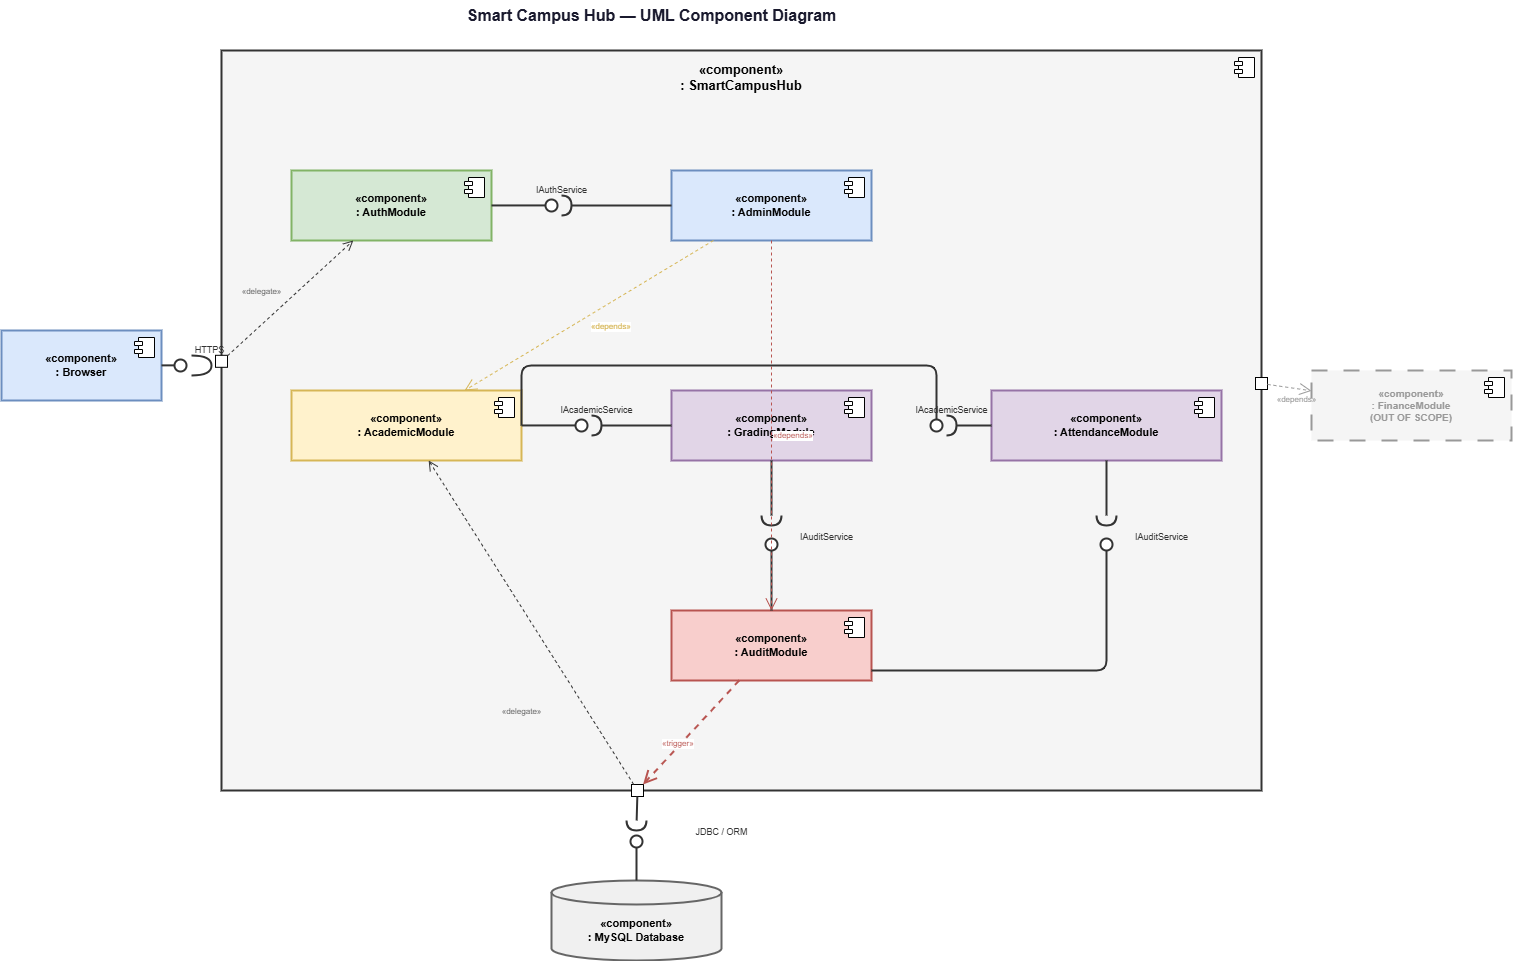

The diagram above was exported from draw.io. Its source (the exported page's mxGraphModel, read from the mxfile embedded in the PNG):
<mxGraphModel dx="3320" dy="1002" grid="1" gridSize="10" guides="1" tooltips="1" connect="1" arrows="1" fold="1" page="1" pageScale="1" pageWidth="1600" pageHeight="1100" math="0" shadow="0">
  <root>
    <mxCell id="0" />
    <mxCell id="1" parent="0" />
    <mxCell id="title" parent="1" style="text;html=1;fontSize=16;fontStyle=1;align=center;verticalAlign=middle;fontFamily=Helvetica;fontColor=#1a1a2e;" value="Smart Campus Hub — UML Component Diagram" vertex="1">
      <mxGeometry height="30" width="400" x="450" y="10" as="geometry" />
    </mxCell>
    <mxCell id="smartcampus" parent="1" style="html=1;dropTarget=0;whiteSpace=wrap;fontSize=13;fontStyle=1;verticalAlign=top;spacingTop=5;fillColor=#F5F5F5;strokeColor=#333333;strokeWidth=2;" value="«component»&#10;: SmartCampusHub" vertex="1">
      <mxGeometry height="740" width="1040" x="220" y="60" as="geometry" />
    </mxCell>
    <mxCell id="smartcampus_icon" parent="smartcampus" style="shape=module;jettyWidth=8;jettyHeight=4;" value="" vertex="1">
      <mxGeometry height="20" relative="1" width="20" x="1" as="geometry">
        <mxPoint x="-27" y="7" as="offset" />
      </mxGeometry>
    </mxCell>
    <mxCell id="port_http" parent="smartcampus" style="html=1;whiteSpace=wrap;fillColor=#FFFFFF;strokeColor=#000000;strokeWidth=1;" value="" vertex="1">
      <mxGeometry height="12" relative="1" width="12" y="0.42" as="geometry">
        <mxPoint x="-6" y="-6" as="offset" />
      </mxGeometry>
    </mxCell>
    <mxCell id="port_db" parent="smartcampus" style="html=1;whiteSpace=wrap;fillColor=#FFFFFF;strokeColor=#000000;strokeWidth=1;" value="" vertex="1">
      <mxGeometry height="12" relative="1" width="12" x="0.4" y="1" as="geometry">
        <mxPoint x="-6" y="-6" as="offset" />
      </mxGeometry>
    </mxCell>
    <mxCell id="port_fin" parent="smartcampus" style="html=1;whiteSpace=wrap;fillColor=#FFFFFF;strokeColor=#000000;strokeWidth=1;" value="" vertex="1">
      <mxGeometry height="12" relative="1" width="12" x="1" y="0.45" as="geometry">
        <mxPoint x="-6" y="-6" as="offset" />
      </mxGeometry>
    </mxCell>
    <mxCell id="auth" parent="1" style="html=1;dropTarget=0;whiteSpace=wrap;fontSize=11;fontStyle=1;verticalAlign=middle;fillColor=#d5e8d4;strokeColor=#82b366;strokeWidth=2;" value="«component»&#10;: AuthModule" vertex="1">
      <mxGeometry height="70" width="200" x="290" y="180" as="geometry" />
    </mxCell>
    <mxCell id="auth_icon" parent="auth" style="shape=module;jettyWidth=8;jettyHeight=4;" value="" vertex="1">
      <mxGeometry height="20" relative="1" width="20" x="1" as="geometry">
        <mxPoint x="-27" y="7" as="offset" />
      </mxGeometry>
    </mxCell>
    <mxCell id="admin" parent="1" style="html=1;dropTarget=0;whiteSpace=wrap;fontSize=11;fontStyle=1;verticalAlign=middle;fillColor=#dae8fc;strokeColor=#6c8ebf;strokeWidth=2;" value="«component»&#10;: AdminModule" vertex="1">
      <mxGeometry height="70" width="200" x="670" y="180" as="geometry" />
    </mxCell>
    <mxCell id="admin_icon" parent="admin" style="shape=module;jettyWidth=8;jettyHeight=4;" value="" vertex="1">
      <mxGeometry height="20" relative="1" width="20" x="1" as="geometry">
        <mxPoint x="-27" y="7" as="offset" />
      </mxGeometry>
    </mxCell>
    <mxCell id="academic" parent="1" style="html=1;dropTarget=0;whiteSpace=wrap;fontSize=11;fontStyle=1;verticalAlign=middle;fillColor=#fff2cc;strokeColor=#d6b656;strokeWidth=2;" value="«component»&#10;: AcademicModule" vertex="1">
      <mxGeometry height="70" width="230" x="290" y="400" as="geometry" />
    </mxCell>
    <mxCell id="academic_icon" parent="academic" style="shape=module;jettyWidth=8;jettyHeight=4;" value="" vertex="1">
      <mxGeometry height="20" relative="1" width="20" x="1" as="geometry">
        <mxPoint x="-27" y="7" as="offset" />
      </mxGeometry>
    </mxCell>
    <mxCell id="grading" parent="1" style="html=1;dropTarget=0;whiteSpace=wrap;fontSize=11;fontStyle=1;verticalAlign=middle;fillColor=#e1d5e7;strokeColor=#9673a6;strokeWidth=2;" value="«component»&#10;: GradingModule" vertex="1">
      <mxGeometry height="70" width="200" x="670" y="400" as="geometry" />
    </mxCell>
    <mxCell id="grading_icon" parent="grading" style="shape=module;jettyWidth=8;jettyHeight=4;" value="" vertex="1">
      <mxGeometry height="20" relative="1" width="20" x="1" as="geometry">
        <mxPoint x="-27" y="7" as="offset" />
      </mxGeometry>
    </mxCell>
    <mxCell id="attendance" parent="1" style="html=1;dropTarget=0;whiteSpace=wrap;fontSize=11;fontStyle=1;verticalAlign=middle;fillColor=#e1d5e7;strokeColor=#9673a6;strokeWidth=2;" value="«component»&#10;: AttendanceModule" vertex="1">
      <mxGeometry height="70" width="230" x="990" y="400" as="geometry" />
    </mxCell>
    <mxCell id="attendance_icon" parent="attendance" style="shape=module;jettyWidth=8;jettyHeight=4;" value="" vertex="1">
      <mxGeometry height="20" relative="1" width="20" x="1" as="geometry">
        <mxPoint x="-27" y="7" as="offset" />
      </mxGeometry>
    </mxCell>
    <mxCell id="audit" parent="1" style="html=1;dropTarget=0;whiteSpace=wrap;fontSize=11;fontStyle=1;verticalAlign=middle;fillColor=#f8cecc;strokeColor=#b85450;strokeWidth=2;" value="«component»&#10;: AuditModule" vertex="1">
      <mxGeometry height="70" width="200" x="670" y="620" as="geometry" />
    </mxCell>
    <mxCell id="audit_icon" parent="audit" style="shape=module;jettyWidth=8;jettyHeight=4;" value="" vertex="1">
      <mxGeometry height="20" relative="1" width="20" x="1" as="geometry">
        <mxPoint x="-27" y="7" as="offset" />
      </mxGeometry>
    </mxCell>
    <mxCell id="browser" parent="1" style="html=1;dropTarget=0;whiteSpace=wrap;fontSize=11;fontStyle=1;verticalAlign=middle;fillColor=#dae8fc;strokeColor=#6c8ebf;strokeWidth=2;" value="«component»&#10;: Browser" vertex="1">
      <mxGeometry height="70" width="160" y="340" as="geometry" />
    </mxCell>
    <mxCell id="browser_icon" parent="browser" style="shape=module;jettyWidth=8;jettyHeight=4;" value="" vertex="1">
      <mxGeometry height="20" relative="1" width="20" x="1" as="geometry">
        <mxPoint x="-27" y="7" as="offset" />
      </mxGeometry>
    </mxCell>
    <mxCell id="database" parent="1" style="shape=cylinder3;whiteSpace=wrap;html=1;boundedLbl=1;backgroundOutline=1;size=12;fillColor=#f0f0f0;strokeColor=#666666;fontSize=11;fontStyle=1;strokeWidth=2;" value="«component»&#10;: MySQL Database" vertex="1">
      <mxGeometry height="80" width="170" x="550" y="890" as="geometry" />
    </mxCell>
    <mxCell id="finance" parent="1" style="html=1;dropTarget=0;whiteSpace=wrap;fontSize=10;fontStyle=1;verticalAlign=middle;fillColor=#f5f5f5;strokeColor=#999999;strokeWidth=2;dashed=1;dashPattern=8 8;fontColor=#999999;" value="«component»&#10;: FinanceModule&#10;(OUT OF SCOPE)" vertex="1">
      <mxGeometry height="70" width="200" x="1310" y="380" as="geometry" />
    </mxCell>
    <mxCell id="finance_icon" parent="finance" style="shape=module;jettyWidth=8;jettyHeight=4;" value="" vertex="1">
      <mxGeometry height="20" relative="1" width="20" x="1" as="geometry">
        <mxPoint x="-27" y="7" as="offset" />
      </mxGeometry>
    </mxCell>
    <mxCell id="iauth_ball" parent="1" style="ellipse;whiteSpace=wrap;html=1;aspect=fixed;fillColor=#FFFFFF;strokeColor=#333333;strokeWidth=2;" value="" vertex="1">
      <mxGeometry height="12" width="12" x="544" y="209" as="geometry" />
    </mxCell>
    <mxCell id="iauth_pline" edge="1" parent="1" source="auth" style="endArrow=none;strokeColor=#333333;strokeWidth=2;" target="iauth_ball">
      <mxGeometry relative="1" as="geometry" />
    </mxCell>
    <mxCell id="iauth_sock" parent="1" style="shape=requiredInterface;html=1;strokeColor=#333333;strokeWidth=2;direction=east;" value="" vertex="1">
      <mxGeometry height="20" width="10" x="560" y="205" as="geometry" />
    </mxCell>
    <mxCell id="iauth_rline" edge="1" parent="1" source="admin" style="endArrow=none;strokeColor=#333333;strokeWidth=2;" target="iauth_sock">
      <mxGeometry relative="1" as="geometry" />
    </mxCell>
    <mxCell id="iauth_lbl" parent="1" style="text;html=1;fontSize=9;fontFamily=Helvetica;align=center;fontColor=#333333;" value="IAuthService" vertex="1">
      <mxGeometry height="16" width="80" x="520" y="188" as="geometry" />
    </mxCell>
    <mxCell id="iacad1_ball" parent="1" style="ellipse;whiteSpace=wrap;html=1;aspect=fixed;fillColor=#FFFFFF;strokeColor=#333333;strokeWidth=2;" value="" vertex="1">
      <mxGeometry height="12" width="12" x="574" y="429" as="geometry" />
    </mxCell>
    <mxCell id="iacad1_pline" edge="1" parent="1" source="academic" style="endArrow=none;strokeColor=#333333;strokeWidth=2;" target="iacad1_ball">
      <mxGeometry relative="1" as="geometry" />
    </mxCell>
    <mxCell id="iacad1_sock" parent="1" style="shape=requiredInterface;html=1;strokeColor=#333333;strokeWidth=2;direction=east;" value="" vertex="1">
      <mxGeometry height="20" width="10" x="590" y="425" as="geometry" />
    </mxCell>
    <mxCell id="iacad1_rline" edge="1" parent="1" source="grading" style="endArrow=none;strokeColor=#333333;strokeWidth=2;" target="iacad1_sock">
      <mxGeometry relative="1" as="geometry" />
    </mxCell>
    <mxCell id="iacad1_lbl" parent="1" style="text;html=1;fontSize=9;fontFamily=Helvetica;align=center;fontColor=#333333;" value="IAcademicService" vertex="1">
      <mxGeometry height="16" width="100" x="545" y="408" as="geometry" />
    </mxCell>
    <mxCell id="iacad2_ball" parent="1" style="ellipse;whiteSpace=wrap;html=1;aspect=fixed;fillColor=#FFFFFF;strokeColor=#333333;strokeWidth=2;" value="" vertex="1">
      <mxGeometry height="12" width="12" x="929" y="429" as="geometry" />
    </mxCell>
    <mxCell id="iacad2_pline" edge="1" parent="1" style="endArrow=none;strokeColor=#333333;strokeWidth=2;" target="iacad2_ball">
      <mxGeometry relative="1" as="geometry">
        <Array as="points">
          <mxPoint x="520" y="375" />
          <mxPoint x="935" y="375" />
        </Array>
        <mxPoint x="520" y="435" as="sourcePoint" />
      </mxGeometry>
    </mxCell>
    <mxCell id="iacad2_sock" parent="1" style="shape=requiredInterface;html=1;strokeColor=#333333;strokeWidth=2;direction=east;" value="" vertex="1">
      <mxGeometry height="20" width="10" x="945" y="425" as="geometry" />
    </mxCell>
    <mxCell id="iacad2_rline" edge="1" parent="1" source="attendance" style="endArrow=none;strokeColor=#333333;strokeWidth=2;" target="iacad2_sock">
      <mxGeometry relative="1" as="geometry" />
    </mxCell>
    <mxCell id="iacad2_lbl" parent="1" style="text;html=1;fontSize=9;fontFamily=Helvetica;align=center;fontColor=#333333;" value="IAcademicService" vertex="1">
      <mxGeometry height="16" width="100" x="900" y="408" as="geometry" />
    </mxCell>
    <mxCell id="iaudit1_ball" parent="1" style="ellipse;whiteSpace=wrap;html=1;aspect=fixed;fillColor=#FFFFFF;strokeColor=#333333;strokeWidth=2;" value="" vertex="1">
      <mxGeometry height="12" width="12" x="764" y="548" as="geometry" />
    </mxCell>
    <mxCell id="iaudit1_pline" edge="1" parent="1" source="audit" style="endArrow=none;strokeColor=#333333;strokeWidth=2;" target="iaudit1_ball">
      <mxGeometry relative="1" as="geometry" />
    </mxCell>
    <mxCell id="iaudit1_sock" parent="1" style="shape=requiredInterface;html=1;strokeColor=#333333;strokeWidth=2;direction=south;" value="" vertex="1">
      <mxGeometry height="10" width="20" x="760" y="525" as="geometry" />
    </mxCell>
    <mxCell id="iaudit1_rline" edge="1" parent="1" source="grading" style="endArrow=none;strokeColor=#333333;strokeWidth=2;" target="iaudit1_sock">
      <mxGeometry relative="1" as="geometry" />
    </mxCell>
    <mxCell id="iaudit1_lbl" parent="1" style="text;html=1;fontSize=9;fontFamily=Helvetica;align=center;fontColor=#333333;" value="IAuditService" vertex="1">
      <mxGeometry height="16" width="80" x="785" y="535" as="geometry" />
    </mxCell>
    <mxCell id="iaudit2_ball" parent="1" style="ellipse;whiteSpace=wrap;html=1;aspect=fixed;fillColor=#FFFFFF;strokeColor=#333333;strokeWidth=2;" value="" vertex="1">
      <mxGeometry height="12" width="12" x="1099" y="548" as="geometry" />
    </mxCell>
    <mxCell id="iaudit2_pline" edge="1" parent="1" source="audit" style="endArrow=none;strokeColor=#333333;strokeWidth=2;rounded=1;" target="iaudit2_ball">
      <mxGeometry relative="1" as="geometry">
        <Array as="points">
          <mxPoint x="870" y="680" />
          <mxPoint x="1105" y="680" />
        </Array>
      </mxGeometry>
    </mxCell>
    <mxCell id="iaudit2_sock" parent="1" style="shape=requiredInterface;html=1;strokeColor=#333333;strokeWidth=2;direction=south;" value="" vertex="1">
      <mxGeometry height="10" width="20" x="1095" y="525" as="geometry" />
    </mxCell>
    <mxCell id="iaudit2_rline" edge="1" parent="1" source="attendance" style="endArrow=none;strokeColor=#333333;strokeWidth=2;" target="iaudit2_sock">
      <mxGeometry relative="1" as="geometry" />
    </mxCell>
    <mxCell id="iaudit2_lbl" parent="1" style="text;html=1;fontSize=9;fontFamily=Helvetica;align=center;fontColor=#333333;" value="IAuditService" vertex="1">
      <mxGeometry height="16" width="80" x="1120" y="535" as="geometry" />
    </mxCell>
    <mxCell id="delegate_http" edge="1" parent="1" source="port_http" style="endArrow=open;endSize=8;dashed=1;strokeColor=#333333;strokeWidth=1;" target="auth">
      <mxGeometry relative="1" as="geometry" />
    </mxCell>
    <mxCell id="delegate_http_lbl" parent="1" style="text;html=1;fontSize=8;fontFamily=Helvetica;fontColor=#666666;align=center;" value="«delegate»" vertex="1">
      <mxGeometry height="14" width="60" x="230" y="290" as="geometry" />
    </mxCell>
    <mxCell id="delegate_db" edge="1" parent="1" source="port_db" style="endArrow=open;endSize=8;dashed=1;strokeColor=#333333;strokeWidth=1;" target="academic">
      <mxGeometry relative="1" as="geometry" />
    </mxCell>
    <mxCell id="delegate_db_lbl" parent="1" style="text;html=1;fontSize=8;fontFamily=Helvetica;fontColor=#666666;align=center;" value="«delegate»" vertex="1">
      <mxGeometry height="14" width="60" x="490" y="710" as="geometry" />
    </mxCell>
    <mxCell id="browser_prov_ball" parent="1" style="ellipse;whiteSpace=wrap;html=1;aspect=fixed;fillColor=#FFFFFF;strokeColor=#333333;strokeWidth=2;" value="" vertex="1">
      <mxGeometry height="12" width="12" x="173" y="369" as="geometry" />
    </mxCell>
    <mxCell id="browser_prov_line" edge="1" parent="1" source="browser" style="endArrow=none;strokeColor=#333333;strokeWidth=2;" target="browser_prov_ball">
      <mxGeometry relative="1" as="geometry" />
    </mxCell>
    <mxCell id="http_sock" parent="1" style="shape=requiredInterface;html=1;strokeColor=#333333;strokeWidth=2;direction=east;" value="" vertex="1">
      <mxGeometry height="20" width="20" x="190" y="365" as="geometry" />
    </mxCell>
    <mxCell id="http_lbl" parent="1" style="text;html=1;fontSize=9;fontFamily=Helvetica;fontColor=#333333;align=center;" value="HTTPS" vertex="1">
      <mxGeometry height="14" width="45" x="185" y="348" as="geometry" />
    </mxCell>
    <mxCell id="db_prov_ball" parent="1" style="ellipse;whiteSpace=wrap;html=1;aspect=fixed;fillColor=#FFFFFF;strokeColor=#333333;strokeWidth=2;" value="" vertex="1">
      <mxGeometry height="12" width="12" x="629" y="845" as="geometry" />
    </mxCell>
    <mxCell id="db_prov_line" edge="1" parent="1" source="database" style="endArrow=none;strokeColor=#333333;strokeWidth=2;" target="db_prov_ball">
      <mxGeometry relative="1" as="geometry" />
    </mxCell>
    <mxCell id="db_sock" parent="1" style="shape=requiredInterface;html=1;strokeColor=#333333;strokeWidth=2;direction=south;" value="" vertex="1">
      <mxGeometry height="10" width="20" x="625" y="830" as="geometry" />
    </mxCell>
    <mxCell id="db_sock_line" edge="1" parent="1" source="port_db" style="endArrow=none;strokeColor=#333333;strokeWidth=2;" target="db_sock">
      <mxGeometry relative="1" as="geometry" />
    </mxCell>
    <mxCell id="db_lbl" parent="1" style="text;html=1;fontSize=9;fontFamily=Helvetica;fontColor=#333333;align=center;" value="JDBC / ORM" vertex="1">
      <mxGeometry height="14" width="70" x="685" y="830" as="geometry" />
    </mxCell>
    <mxCell id="fin_dep" edge="1" parent="1" source="port_fin" style="endArrow=open;endSize=10;dashed=1;strokeColor=#999999;strokeWidth=1;fontColor=#999999;" target="finance">
      <mxGeometry relative="1" as="geometry" />
    </mxCell>
    <mxCell id="fin_dep_lbl" parent="1" style="text;html=1;fontSize=8;fontFamily=Helvetica;fontColor=#999999;align=center;" value="«depends»" vertex="1">
      <mxGeometry height="14" width="50" x="1270" y="398" as="geometry" />
    </mxCell>
    <mxCell id="dep_admin_acad" edge="1" parent="1" source="admin" style="endArrow=open;endSize=10;dashed=1;strokeColor=#d6b656;strokeWidth=1;" target="academic">
      <mxGeometry relative="1" as="geometry" />
    </mxCell>
    <mxCell id="dep_admin_acad_lbl" connectable="0" parent="dep_admin_acad" style="edgeLabel;html=1;fontSize=8;fontFamily=Helvetica;fontColor=#d6b656;" value="«depends»" vertex="1">
      <mxGeometry relative="1" as="geometry">
        <mxPoint as="offset" />
      </mxGeometry>
    </mxCell>
    <mxCell id="dep_admin_audit" edge="1" parent="1" source="admin" style="endArrow=open;endSize=10;dashed=1;strokeColor=#b85450;strokeWidth=1;" target="audit">
      <mxGeometry relative="1" as="geometry" />
    </mxCell>
    <mxCell id="dep_admin_audit_lbl" connectable="0" parent="dep_admin_audit" style="edgeLabel;html=1;fontSize=8;fontFamily=Helvetica;fontColor=#b85450;" value="«depends»" vertex="1">
      <mxGeometry relative="1" as="geometry">
        <mxPoint as="offset" />
      </mxGeometry>
    </mxCell>
    <mxCell id="dep_audit_db" edge="1" parent="1" source="audit" style="endArrow=open;endSize=10;dashed=1;strokeColor=#b85450;strokeWidth=2;" target="port_db">
      <mxGeometry relative="1" as="geometry" />
    </mxCell>
    <mxCell id="dep_audit_db_lbl" connectable="0" parent="dep_audit_db" style="edgeLabel;html=1;fontSize=8;fontFamily=Helvetica;fontColor=#b85450;" value="«trigger»" vertex="1">
      <mxGeometry relative="1" as="geometry">
        <mxPoint x="-30" as="offset" />
      </mxGeometry>
    </mxCell>
  </root>
</mxGraphModel>